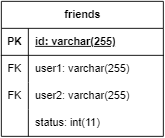

The diagram above was exported from draw.io. Its source (the exported page's mxGraphModel, read from the mxfile embedded in the PNG):
<mxGraphModel dx="936" dy="777" grid="1" gridSize="10" guides="1" tooltips="1" connect="1" arrows="1" fold="1" page="1" pageScale="1" pageWidth="850" pageHeight="1100" math="0" shadow="0">
  <root>
    <mxCell id="0" />
    <mxCell id="1" parent="0" />
    <mxCell id="sr1rq-ELMbmIy0SLBKg5-113" value="friends" style="shape=table;startSize=30;container=1;collapsible=1;childLayout=tableLayout;fixedRows=1;rowLines=0;fontStyle=1;align=center;resizeLast=1;html=1;" vertex="1" parent="1">
      <mxGeometry x="240" y="110" width="180" height="150" as="geometry" />
    </mxCell>
    <mxCell id="sr1rq-ELMbmIy0SLBKg5-114" value="" style="shape=tableRow;horizontal=0;startSize=0;swimlaneHead=0;swimlaneBody=0;fillColor=none;collapsible=0;dropTarget=0;points=[[0,0.5],[1,0.5]];portConstraint=eastwest;top=0;left=0;right=0;bottom=1;" vertex="1" parent="sr1rq-ELMbmIy0SLBKg5-113">
      <mxGeometry y="30" width="180" height="30" as="geometry" />
    </mxCell>
    <mxCell id="sr1rq-ELMbmIy0SLBKg5-115" value="PK" style="shape=partialRectangle;connectable=0;fillColor=none;top=0;left=0;bottom=0;right=0;fontStyle=1;overflow=hidden;whiteSpace=wrap;html=1;" vertex="1" parent="sr1rq-ELMbmIy0SLBKg5-114">
      <mxGeometry width="30" height="30" as="geometry">
        <mxRectangle width="30" height="30" as="alternateBounds" />
      </mxGeometry>
    </mxCell>
    <mxCell id="sr1rq-ELMbmIy0SLBKg5-116" value="id: varchar(255)" style="shape=partialRectangle;connectable=0;fillColor=none;top=0;left=0;bottom=0;right=0;align=left;spacingLeft=6;fontStyle=5;overflow=hidden;whiteSpace=wrap;html=1;" vertex="1" parent="sr1rq-ELMbmIy0SLBKg5-114">
      <mxGeometry x="30" width="150" height="30" as="geometry">
        <mxRectangle width="150" height="30" as="alternateBounds" />
      </mxGeometry>
    </mxCell>
    <mxCell id="sr1rq-ELMbmIy0SLBKg5-117" value="" style="shape=tableRow;horizontal=0;startSize=0;swimlaneHead=0;swimlaneBody=0;fillColor=none;collapsible=0;dropTarget=0;points=[[0,0.5],[1,0.5]];portConstraint=eastwest;top=0;left=0;right=0;bottom=0;" vertex="1" parent="sr1rq-ELMbmIy0SLBKg5-113">
      <mxGeometry y="60" width="180" height="30" as="geometry" />
    </mxCell>
    <mxCell id="sr1rq-ELMbmIy0SLBKg5-118" value="FK" style="shape=partialRectangle;connectable=0;fillColor=none;top=0;left=0;bottom=0;right=0;editable=1;overflow=hidden;whiteSpace=wrap;html=1;" vertex="1" parent="sr1rq-ELMbmIy0SLBKg5-117">
      <mxGeometry width="30" height="30" as="geometry">
        <mxRectangle width="30" height="30" as="alternateBounds" />
      </mxGeometry>
    </mxCell>
    <mxCell id="sr1rq-ELMbmIy0SLBKg5-119" value="user1: varchar(255)" style="shape=partialRectangle;connectable=0;fillColor=none;top=0;left=0;bottom=0;right=0;align=left;spacingLeft=6;overflow=hidden;whiteSpace=wrap;html=1;" vertex="1" parent="sr1rq-ELMbmIy0SLBKg5-117">
      <mxGeometry x="30" width="150" height="30" as="geometry">
        <mxRectangle width="150" height="30" as="alternateBounds" />
      </mxGeometry>
    </mxCell>
    <mxCell id="sr1rq-ELMbmIy0SLBKg5-120" value="" style="shape=tableRow;horizontal=0;startSize=0;swimlaneHead=0;swimlaneBody=0;fillColor=none;collapsible=0;dropTarget=0;points=[[0,0.5],[1,0.5]];portConstraint=eastwest;top=0;left=0;right=0;bottom=0;" vertex="1" parent="sr1rq-ELMbmIy0SLBKg5-113">
      <mxGeometry y="90" width="180" height="30" as="geometry" />
    </mxCell>
    <mxCell id="sr1rq-ELMbmIy0SLBKg5-121" value="FK" style="shape=partialRectangle;connectable=0;fillColor=none;top=0;left=0;bottom=0;right=0;editable=1;overflow=hidden;whiteSpace=wrap;html=1;" vertex="1" parent="sr1rq-ELMbmIy0SLBKg5-120">
      <mxGeometry width="30" height="30" as="geometry">
        <mxRectangle width="30" height="30" as="alternateBounds" />
      </mxGeometry>
    </mxCell>
    <mxCell id="sr1rq-ELMbmIy0SLBKg5-122" value="user2: varchar(255)" style="shape=partialRectangle;connectable=0;fillColor=none;top=0;left=0;bottom=0;right=0;align=left;spacingLeft=6;overflow=hidden;whiteSpace=wrap;html=1;" vertex="1" parent="sr1rq-ELMbmIy0SLBKg5-120">
      <mxGeometry x="30" width="150" height="30" as="geometry">
        <mxRectangle width="150" height="30" as="alternateBounds" />
      </mxGeometry>
    </mxCell>
    <mxCell id="sr1rq-ELMbmIy0SLBKg5-123" value="" style="shape=tableRow;horizontal=0;startSize=0;swimlaneHead=0;swimlaneBody=0;fillColor=none;collapsible=0;dropTarget=0;points=[[0,0.5],[1,0.5]];portConstraint=eastwest;top=0;left=0;right=0;bottom=0;" vertex="1" parent="sr1rq-ELMbmIy0SLBKg5-113">
      <mxGeometry y="120" width="180" height="30" as="geometry" />
    </mxCell>
    <mxCell id="sr1rq-ELMbmIy0SLBKg5-124" value="" style="shape=partialRectangle;connectable=0;fillColor=none;top=0;left=0;bottom=0;right=0;editable=1;overflow=hidden;whiteSpace=wrap;html=1;" vertex="1" parent="sr1rq-ELMbmIy0SLBKg5-123">
      <mxGeometry width="30" height="30" as="geometry">
        <mxRectangle width="30" height="30" as="alternateBounds" />
      </mxGeometry>
    </mxCell>
    <mxCell id="sr1rq-ELMbmIy0SLBKg5-125" value="status: int(11)" style="shape=partialRectangle;connectable=0;fillColor=none;top=0;left=0;bottom=0;right=0;align=left;spacingLeft=6;overflow=hidden;whiteSpace=wrap;html=1;" vertex="1" parent="sr1rq-ELMbmIy0SLBKg5-123">
      <mxGeometry x="30" width="150" height="30" as="geometry">
        <mxRectangle width="150" height="30" as="alternateBounds" />
      </mxGeometry>
    </mxCell>
  </root>
</mxGraphModel>